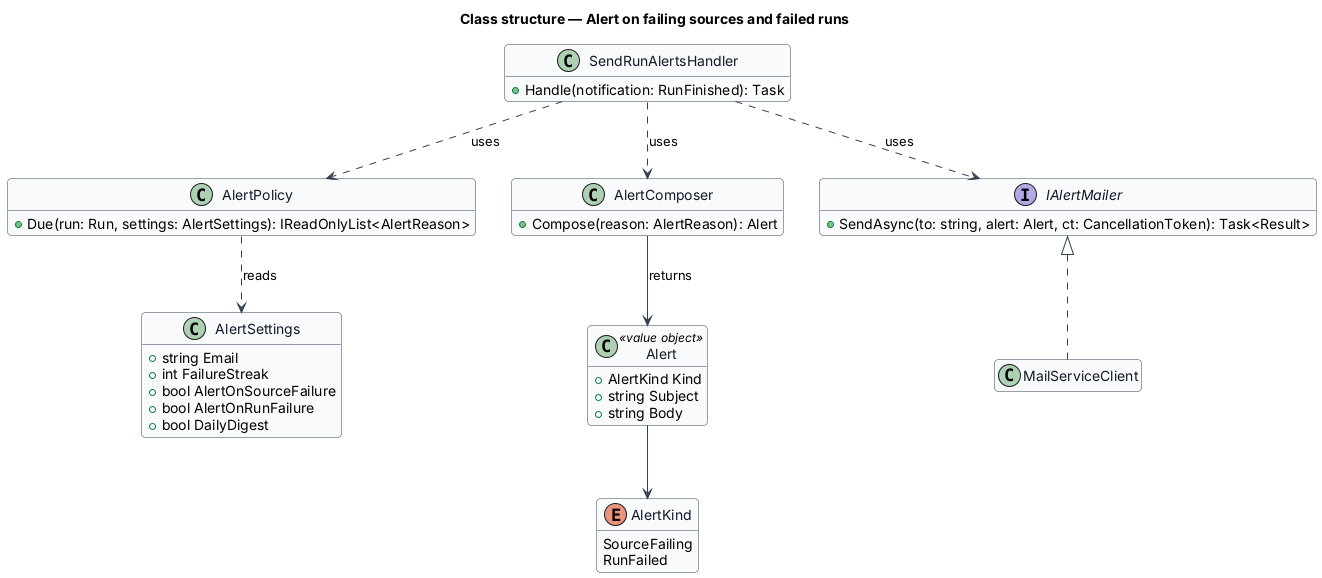

The diagram above was rendered by PlantUML. Its source (embedded in the PNG):
@startuml
skinparam backgroundColor #FFFFFF
skinparam shadowing false
skinparam roundcorner 8
skinparam defaultFontName Arial
skinparam ArrowColor #344054
skinparam class {
  BorderColor #344054
  FontColor #101828
  BackgroundColor #F9FAFB
}
hide empty members
title Class structure — Alert on failing sources and failed runs

class AlertSettings {
  +string Email
  +int FailureStreak
  +bool AlertOnSourceFailure
  +bool AlertOnRunFailure
  +bool DailyDigest
}
enum AlertKind {
  SourceFailing
  RunFailed
}
class Alert <<value object>> {
  +AlertKind Kind
  +string Subject
  +string Body
}
class AlertPolicy {
  +Due(run: Run, settings: AlertSettings): IReadOnlyList<AlertReason>
}
class AlertComposer {
  +Compose(reason: AlertReason): Alert
}
interface IAlertMailer {
  +SendAsync(to: string, alert: Alert, ct: CancellationToken): Task<Result>
}
class MailServiceClient
class SendRunAlertsHandler {
  +Handle(notification: RunFinished): Task
}
SendRunAlertsHandler ..> AlertPolicy : uses
SendRunAlertsHandler ..> AlertComposer : uses
SendRunAlertsHandler ..> IAlertMailer : uses
IAlertMailer <|.. MailServiceClient
AlertPolicy ..> AlertSettings : reads
AlertComposer --> Alert : returns
Alert --> AlertKind
@enduml